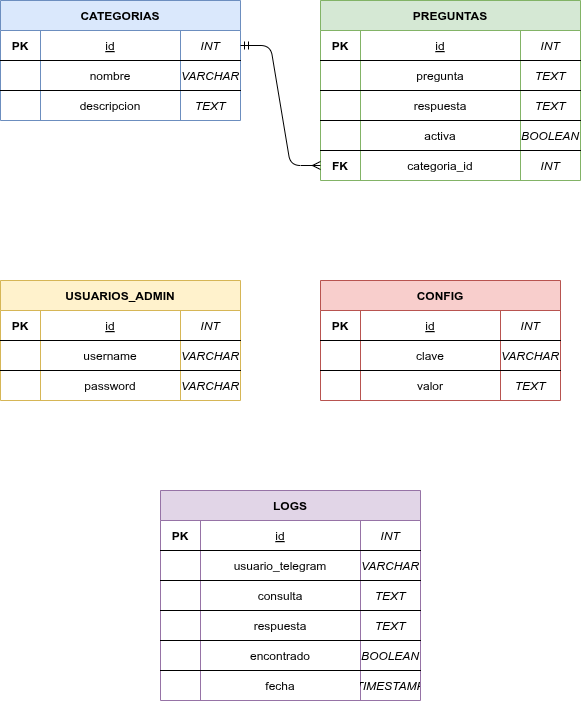

The diagram above was exported from draw.io. Its source (the exported page's mxGraphModel, read from the mxfile embedded in the PNG):
<mxGraphModel dx="1414" dy="741" grid="1" gridSize="10" guides="1" tooltips="1" connect="1" arrows="1" fold="1" page="1" pageScale="1" pageWidth="1169" pageHeight="827" math="0" shadow="0">
  <root>
    <mxCell id="0" />
    <mxCell id="1" parent="0" />
    <mxCell id="t1" parent="1" style="shape=table;startSize=30;container=1;collapsible=0;childLayout=tableLayout;fixedRows=1;rowLines=0;fontStyle=1;align=center;resizeLast=1;fillColor=#dae8fc;strokeColor=#6c8ebf;" value="CATEGORIAS" vertex="1">
      <mxGeometry height="120" width="240" x="60" y="80" as="geometry" />
    </mxCell>
    <mxCell id="t1r1" parent="t1" style="shape=tableRow;horizontal=0;startSize=0;swimlaneHead=0;swimlaneBody=0;fillColor=none;collapsible=0;dropTarget=0;points=[[0,0.5],[1,0.5]];portConstraint=eastwest;fontSize=12;top=0;left=0;right=0;bottom=1;" value="" vertex="1">
      <mxGeometry height="30" width="240" y="30" as="geometry" />
    </mxCell>
    <mxCell id="t1r1c1" parent="t1r1" style="shape=partialRectangle;connectable=0;fillColor=none;top=0;left=0;bottom=0;right=0;fontStyle=1;overflow=hidden;" value="PK" vertex="1">
      <mxGeometry height="30" width="40" as="geometry">
        <mxRectangle height="30" width="40" as="alternateBounds" />
      </mxGeometry>
    </mxCell>
    <mxCell id="t1r1c2" parent="t1r1" style="shape=partialRectangle;connectable=0;fillColor=none;top=0;left=0;bottom=0;right=0;overflow=hidden;fontStyle=4;" value="id" vertex="1">
      <mxGeometry height="30" width="140" x="40" as="geometry">
        <mxRectangle height="30" width="140" as="alternateBounds" />
      </mxGeometry>
    </mxCell>
    <mxCell id="t1r1c3" parent="t1r1" style="shape=partialRectangle;connectable=0;fillColor=none;top=0;left=0;bottom=0;right=0;overflow=hidden;fontStyle=2;" value="INT" vertex="1">
      <mxGeometry height="30" width="60" x="180" as="geometry">
        <mxRectangle height="30" width="60" as="alternateBounds" />
      </mxGeometry>
    </mxCell>
    <mxCell id="t1r2" parent="t1" style="shape=tableRow;horizontal=0;startSize=0;swimlaneHead=0;swimlaneBody=0;fillColor=none;collapsible=0;dropTarget=0;points=[[0,0.5],[1,0.5]];portConstraint=eastwest;fontSize=12;top=0;left=0;right=0;bottom=1;" value="" vertex="1">
      <mxGeometry height="30" width="240" y="60" as="geometry" />
    </mxCell>
    <mxCell id="t1r2c1" parent="t1r2" style="shape=partialRectangle;connectable=0;fillColor=none;top=0;left=0;bottom=0;right=0;overflow=hidden;" value="" vertex="1">
      <mxGeometry height="30" width="40" as="geometry">
        <mxRectangle height="30" width="40" as="alternateBounds" />
      </mxGeometry>
    </mxCell>
    <mxCell id="t1r2c2" parent="t1r2" style="shape=partialRectangle;connectable=0;fillColor=none;top=0;left=0;bottom=0;right=0;overflow=hidden;" value="nombre" vertex="1">
      <mxGeometry height="30" width="140" x="40" as="geometry">
        <mxRectangle height="30" width="140" as="alternateBounds" />
      </mxGeometry>
    </mxCell>
    <mxCell id="t1r2c3" parent="t1r2" style="shape=partialRectangle;connectable=0;fillColor=none;top=0;left=0;bottom=0;right=0;overflow=hidden;fontStyle=2;" value="VARCHAR" vertex="1">
      <mxGeometry height="30" width="60" x="180" as="geometry">
        <mxRectangle height="30" width="60" as="alternateBounds" />
      </mxGeometry>
    </mxCell>
    <mxCell id="t1r3" parent="t1" style="shape=tableRow;horizontal=0;startSize=0;swimlaneHead=0;swimlaneBody=0;fillColor=none;collapsible=0;dropTarget=0;points=[[0,0.5],[1,0.5]];portConstraint=eastwest;fontSize=12;top=0;left=0;right=0;bottom=0;" value="" vertex="1">
      <mxGeometry height="30" width="240" y="90" as="geometry" />
    </mxCell>
    <mxCell id="t1r3c1" parent="t1r3" style="shape=partialRectangle;connectable=0;fillColor=none;top=0;left=0;bottom=0;right=0;overflow=hidden;" value="" vertex="1">
      <mxGeometry height="30" width="40" as="geometry">
        <mxRectangle height="30" width="40" as="alternateBounds" />
      </mxGeometry>
    </mxCell>
    <mxCell id="t1r3c2" parent="t1r3" style="shape=partialRectangle;connectable=0;fillColor=none;top=0;left=0;bottom=0;right=0;overflow=hidden;" value="descripcion" vertex="1">
      <mxGeometry height="30" width="140" x="40" as="geometry">
        <mxRectangle height="30" width="140" as="alternateBounds" />
      </mxGeometry>
    </mxCell>
    <mxCell id="t1r3c3" parent="t1r3" style="shape=partialRectangle;connectable=0;fillColor=none;top=0;left=0;bottom=0;right=0;overflow=hidden;fontStyle=2;" value="TEXT" vertex="1">
      <mxGeometry height="30" width="60" x="180" as="geometry">
        <mxRectangle height="30" width="60" as="alternateBounds" />
      </mxGeometry>
    </mxCell>
    <mxCell id="t2" parent="1" style="shape=table;startSize=30;container=1;collapsible=0;childLayout=tableLayout;fixedRows=1;rowLines=0;fontStyle=1;align=center;resizeLast=1;fillColor=#d5e8d4;strokeColor=#82b366;" value="PREGUNTAS" vertex="1">
      <mxGeometry height="180" width="260" x="380" y="80" as="geometry" />
    </mxCell>
    <mxCell id="t2r1" parent="t2" style="shape=tableRow;horizontal=0;startSize=0;swimlaneHead=0;swimlaneBody=0;fillColor=none;collapsible=0;dropTarget=0;points=[[0,0.5],[1,0.5]];portConstraint=eastwest;fontSize=12;top=0;left=0;right=0;bottom=1;" value="" vertex="1">
      <mxGeometry height="30" width="260" y="30" as="geometry" />
    </mxCell>
    <mxCell id="t2r1c1" parent="t2r1" style="shape=partialRectangle;connectable=0;fillColor=none;top=0;left=0;bottom=0;right=0;fontStyle=1;overflow=hidden;" value="PK" vertex="1">
      <mxGeometry height="30" width="40" as="geometry">
        <mxRectangle height="30" width="40" as="alternateBounds" />
      </mxGeometry>
    </mxCell>
    <mxCell id="t2r1c2" parent="t2r1" style="shape=partialRectangle;connectable=0;fillColor=none;top=0;left=0;bottom=0;right=0;overflow=hidden;fontStyle=4;" value="id" vertex="1">
      <mxGeometry height="30" width="160" x="40" as="geometry">
        <mxRectangle height="30" width="160" as="alternateBounds" />
      </mxGeometry>
    </mxCell>
    <mxCell id="t2r1c3" parent="t2r1" style="shape=partialRectangle;connectable=0;fillColor=none;top=0;left=0;bottom=0;right=0;overflow=hidden;fontStyle=2;" value="INT" vertex="1">
      <mxGeometry height="30" width="60" x="200" as="geometry">
        <mxRectangle height="30" width="60" as="alternateBounds" />
      </mxGeometry>
    </mxCell>
    <mxCell id="t2r2" parent="t2" style="shape=tableRow;horizontal=0;startSize=0;swimlaneHead=0;swimlaneBody=0;fillColor=none;collapsible=0;dropTarget=0;points=[[0,0.5],[1,0.5]];portConstraint=eastwest;fontSize=12;top=0;left=0;right=0;bottom=1;" value="" vertex="1">
      <mxGeometry height="30" width="260" y="60" as="geometry" />
    </mxCell>
    <mxCell id="t2r2c1" parent="t2r2" style="shape=partialRectangle;connectable=0;fillColor=none;top=0;left=0;bottom=0;right=0;overflow=hidden;" value="" vertex="1">
      <mxGeometry height="30" width="40" as="geometry">
        <mxRectangle height="30" width="40" as="alternateBounds" />
      </mxGeometry>
    </mxCell>
    <mxCell id="t2r2c2" parent="t2r2" style="shape=partialRectangle;connectable=0;fillColor=none;top=0;left=0;bottom=0;right=0;overflow=hidden;" value="pregunta" vertex="1">
      <mxGeometry height="30" width="160" x="40" as="geometry">
        <mxRectangle height="30" width="160" as="alternateBounds" />
      </mxGeometry>
    </mxCell>
    <mxCell id="t2r2c3" parent="t2r2" style="shape=partialRectangle;connectable=0;fillColor=none;top=0;left=0;bottom=0;right=0;overflow=hidden;fontStyle=2;" value="TEXT" vertex="1">
      <mxGeometry height="30" width="60" x="200" as="geometry">
        <mxRectangle height="30" width="60" as="alternateBounds" />
      </mxGeometry>
    </mxCell>
    <mxCell id="t2r3" parent="t2" style="shape=tableRow;horizontal=0;startSize=0;swimlaneHead=0;swimlaneBody=0;fillColor=none;collapsible=0;dropTarget=0;points=[[0,0.5],[1,0.5]];portConstraint=eastwest;fontSize=12;top=0;left=0;right=0;bottom=1;" value="" vertex="1">
      <mxGeometry height="30" width="260" y="90" as="geometry" />
    </mxCell>
    <mxCell id="t2r3c1" parent="t2r3" style="shape=partialRectangle;connectable=0;fillColor=none;top=0;left=0;bottom=0;right=0;overflow=hidden;" value="" vertex="1">
      <mxGeometry height="30" width="40" as="geometry">
        <mxRectangle height="30" width="40" as="alternateBounds" />
      </mxGeometry>
    </mxCell>
    <mxCell id="t2r3c2" parent="t2r3" style="shape=partialRectangle;connectable=0;fillColor=none;top=0;left=0;bottom=0;right=0;overflow=hidden;" value="respuesta" vertex="1">
      <mxGeometry height="30" width="160" x="40" as="geometry">
        <mxRectangle height="30" width="160" as="alternateBounds" />
      </mxGeometry>
    </mxCell>
    <mxCell id="t2r3c3" parent="t2r3" style="shape=partialRectangle;connectable=0;fillColor=none;top=0;left=0;bottom=0;right=0;overflow=hidden;fontStyle=2;" value="TEXT" vertex="1">
      <mxGeometry height="30" width="60" x="200" as="geometry">
        <mxRectangle height="30" width="60" as="alternateBounds" />
      </mxGeometry>
    </mxCell>
    <mxCell id="t2r4" parent="t2" style="shape=tableRow;horizontal=0;startSize=0;swimlaneHead=0;swimlaneBody=0;fillColor=none;collapsible=0;dropTarget=0;points=[[0,0.5],[1,0.5]];portConstraint=eastwest;fontSize=12;top=0;left=0;right=0;bottom=1;" value="" vertex="1">
      <mxGeometry height="30" width="260" y="120" as="geometry" />
    </mxCell>
    <mxCell id="t2r4c1" parent="t2r4" style="shape=partialRectangle;connectable=0;fillColor=none;top=0;left=0;bottom=0;right=0;overflow=hidden;" value="" vertex="1">
      <mxGeometry height="30" width="40" as="geometry">
        <mxRectangle height="30" width="40" as="alternateBounds" />
      </mxGeometry>
    </mxCell>
    <mxCell id="t2r4c2" parent="t2r4" style="shape=partialRectangle;connectable=0;fillColor=none;top=0;left=0;bottom=0;right=0;overflow=hidden;" value="activa" vertex="1">
      <mxGeometry height="30" width="160" x="40" as="geometry">
        <mxRectangle height="30" width="160" as="alternateBounds" />
      </mxGeometry>
    </mxCell>
    <mxCell id="t2r4c3" parent="t2r4" style="shape=partialRectangle;connectable=0;fillColor=none;top=0;left=0;bottom=0;right=0;overflow=hidden;fontStyle=2;" value="BOOLEAN" vertex="1">
      <mxGeometry height="30" width="60" x="200" as="geometry">
        <mxRectangle height="30" width="60" as="alternateBounds" />
      </mxGeometry>
    </mxCell>
    <mxCell id="t2r5" parent="t2" style="shape=tableRow;horizontal=0;startSize=0;swimlaneHead=0;swimlaneBody=0;fillColor=none;collapsible=0;dropTarget=0;points=[[0,0.5],[1,0.5]];portConstraint=eastwest;fontSize=12;top=0;left=0;right=0;bottom=0;" value="" vertex="1">
      <mxGeometry height="30" width="260" y="150" as="geometry" />
    </mxCell>
    <mxCell id="t2r5c1" parent="t2r5" style="shape=partialRectangle;connectable=0;fillColor=none;top=0;left=0;bottom=0;right=0;fontStyle=1;overflow=hidden;" value="FK" vertex="1">
      <mxGeometry height="30" width="40" as="geometry">
        <mxRectangle height="30" width="40" as="alternateBounds" />
      </mxGeometry>
    </mxCell>
    <mxCell id="t2r5c2" parent="t2r5" style="shape=partialRectangle;connectable=0;fillColor=none;top=0;left=0;bottom=0;right=0;overflow=hidden;" value="categoria_id" vertex="1">
      <mxGeometry height="30" width="160" x="40" as="geometry">
        <mxRectangle height="30" width="160" as="alternateBounds" />
      </mxGeometry>
    </mxCell>
    <mxCell id="t2r5c3" parent="t2r5" style="shape=partialRectangle;connectable=0;fillColor=none;top=0;left=0;bottom=0;right=0;overflow=hidden;fontStyle=2;" value="INT" vertex="1">
      <mxGeometry height="30" width="60" x="200" as="geometry">
        <mxRectangle height="30" width="60" as="alternateBounds" />
      </mxGeometry>
    </mxCell>
    <mxCell id="t3" parent="1" style="shape=table;startSize=30;container=1;collapsible=0;childLayout=tableLayout;fixedRows=1;rowLines=0;fontStyle=1;align=center;resizeLast=1;fillColor=#fff2cc;strokeColor=#d6b656;" value="USUARIOS_ADMIN" vertex="1">
      <mxGeometry height="120" width="240" x="60" y="360" as="geometry" />
    </mxCell>
    <mxCell id="t3r1" parent="t3" style="shape=tableRow;horizontal=0;startSize=0;swimlaneHead=0;swimlaneBody=0;fillColor=none;collapsible=0;dropTarget=0;points=[[0,0.5],[1,0.5]];portConstraint=eastwest;fontSize=12;top=0;left=0;right=0;bottom=1;" value="" vertex="1">
      <mxGeometry height="30" width="240" y="30" as="geometry" />
    </mxCell>
    <mxCell id="t3r1c1" parent="t3r1" style="shape=partialRectangle;connectable=0;fillColor=none;top=0;left=0;bottom=0;right=0;fontStyle=1;overflow=hidden;" value="PK" vertex="1">
      <mxGeometry height="30" width="40" as="geometry">
        <mxRectangle height="30" width="40" as="alternateBounds" />
      </mxGeometry>
    </mxCell>
    <mxCell id="t3r1c2" parent="t3r1" style="shape=partialRectangle;connectable=0;fillColor=none;top=0;left=0;bottom=0;right=0;overflow=hidden;fontStyle=4;" value="id" vertex="1">
      <mxGeometry height="30" width="140" x="40" as="geometry">
        <mxRectangle height="30" width="140" as="alternateBounds" />
      </mxGeometry>
    </mxCell>
    <mxCell id="t3r1c3" parent="t3r1" style="shape=partialRectangle;connectable=0;fillColor=none;top=0;left=0;bottom=0;right=0;overflow=hidden;fontStyle=2;" value="INT" vertex="1">
      <mxGeometry height="30" width="60" x="180" as="geometry">
        <mxRectangle height="30" width="60" as="alternateBounds" />
      </mxGeometry>
    </mxCell>
    <mxCell id="t3r2" parent="t3" style="shape=tableRow;horizontal=0;startSize=0;swimlaneHead=0;swimlaneBody=0;fillColor=none;collapsible=0;dropTarget=0;points=[[0,0.5],[1,0.5]];portConstraint=eastwest;fontSize=12;top=0;left=0;right=0;bottom=1;" value="" vertex="1">
      <mxGeometry height="30" width="240" y="60" as="geometry" />
    </mxCell>
    <mxCell id="t3r2c1" parent="t3r2" style="shape=partialRectangle;connectable=0;fillColor=none;top=0;left=0;bottom=0;right=0;overflow=hidden;" value="" vertex="1">
      <mxGeometry height="30" width="40" as="geometry">
        <mxRectangle height="30" width="40" as="alternateBounds" />
      </mxGeometry>
    </mxCell>
    <mxCell id="t3r2c2" parent="t3r2" style="shape=partialRectangle;connectable=0;fillColor=none;top=0;left=0;bottom=0;right=0;overflow=hidden;" value="username" vertex="1">
      <mxGeometry height="30" width="140" x="40" as="geometry">
        <mxRectangle height="30" width="140" as="alternateBounds" />
      </mxGeometry>
    </mxCell>
    <mxCell id="t3r2c3" parent="t3r2" style="shape=partialRectangle;connectable=0;fillColor=none;top=0;left=0;bottom=0;right=0;overflow=hidden;fontStyle=2;" value="VARCHAR" vertex="1">
      <mxGeometry height="30" width="60" x="180" as="geometry">
        <mxRectangle height="30" width="60" as="alternateBounds" />
      </mxGeometry>
    </mxCell>
    <mxCell id="t3r3" parent="t3" style="shape=tableRow;horizontal=0;startSize=0;swimlaneHead=0;swimlaneBody=0;fillColor=none;collapsible=0;dropTarget=0;points=[[0,0.5],[1,0.5]];portConstraint=eastwest;fontSize=12;top=0;left=0;right=0;bottom=0;" value="" vertex="1">
      <mxGeometry height="30" width="240" y="90" as="geometry" />
    </mxCell>
    <mxCell id="t3r3c1" parent="t3r3" style="shape=partialRectangle;connectable=0;fillColor=none;top=0;left=0;bottom=0;right=0;overflow=hidden;" value="" vertex="1">
      <mxGeometry height="30" width="40" as="geometry">
        <mxRectangle height="30" width="40" as="alternateBounds" />
      </mxGeometry>
    </mxCell>
    <mxCell id="t3r3c2" parent="t3r3" style="shape=partialRectangle;connectable=0;fillColor=none;top=0;left=0;bottom=0;right=0;overflow=hidden;" value="password" vertex="1">
      <mxGeometry height="30" width="140" x="40" as="geometry">
        <mxRectangle height="30" width="140" as="alternateBounds" />
      </mxGeometry>
    </mxCell>
    <mxCell id="t3r3c3" parent="t3r3" style="shape=partialRectangle;connectable=0;fillColor=none;top=0;left=0;bottom=0;right=0;overflow=hidden;fontStyle=2;" value="VARCHAR" vertex="1">
      <mxGeometry height="30" width="60" x="180" as="geometry">
        <mxRectangle height="30" width="60" as="alternateBounds" />
      </mxGeometry>
    </mxCell>
    <mxCell id="t4" parent="1" style="shape=table;startSize=30;container=1;collapsible=0;childLayout=tableLayout;fixedRows=1;rowLines=0;fontStyle=1;align=center;resizeLast=1;fillColor=#f8cecc;strokeColor=#b85450;" value="CONFIG" vertex="1">
      <mxGeometry height="120" width="240" x="380" y="360" as="geometry" />
    </mxCell>
    <mxCell id="t4r1" parent="t4" style="shape=tableRow;horizontal=0;startSize=0;swimlaneHead=0;swimlaneBody=0;fillColor=none;collapsible=0;dropTarget=0;points=[[0,0.5],[1,0.5]];portConstraint=eastwest;fontSize=12;top=0;left=0;right=0;bottom=1;" value="" vertex="1">
      <mxGeometry height="30" width="240" y="30" as="geometry" />
    </mxCell>
    <mxCell id="t4r1c1" parent="t4r1" style="shape=partialRectangle;connectable=0;fillColor=none;top=0;left=0;bottom=0;right=0;fontStyle=1;overflow=hidden;" value="PK" vertex="1">
      <mxGeometry height="30" width="40" as="geometry">
        <mxRectangle height="30" width="40" as="alternateBounds" />
      </mxGeometry>
    </mxCell>
    <mxCell id="t4r1c2" parent="t4r1" style="shape=partialRectangle;connectable=0;fillColor=none;top=0;left=0;bottom=0;right=0;overflow=hidden;fontStyle=4;" value="id" vertex="1">
      <mxGeometry height="30" width="140" x="40" as="geometry">
        <mxRectangle height="30" width="140" as="alternateBounds" />
      </mxGeometry>
    </mxCell>
    <mxCell id="t4r1c3" parent="t4r1" style="shape=partialRectangle;connectable=0;fillColor=none;top=0;left=0;bottom=0;right=0;overflow=hidden;fontStyle=2;" value="INT" vertex="1">
      <mxGeometry height="30" width="60" x="180" as="geometry">
        <mxRectangle height="30" width="60" as="alternateBounds" />
      </mxGeometry>
    </mxCell>
    <mxCell id="t4r2" parent="t4" style="shape=tableRow;horizontal=0;startSize=0;swimlaneHead=0;swimlaneBody=0;fillColor=none;collapsible=0;dropTarget=0;points=[[0,0.5],[1,0.5]];portConstraint=eastwest;fontSize=12;top=0;left=0;right=0;bottom=1;" value="" vertex="1">
      <mxGeometry height="30" width="240" y="60" as="geometry" />
    </mxCell>
    <mxCell id="t4r2c1" parent="t4r2" style="shape=partialRectangle;connectable=0;fillColor=none;top=0;left=0;bottom=0;right=0;overflow=hidden;" value="" vertex="1">
      <mxGeometry height="30" width="40" as="geometry">
        <mxRectangle height="30" width="40" as="alternateBounds" />
      </mxGeometry>
    </mxCell>
    <mxCell id="t4r2c2" parent="t4r2" style="shape=partialRectangle;connectable=0;fillColor=none;top=0;left=0;bottom=0;right=0;overflow=hidden;" value="clave" vertex="1">
      <mxGeometry height="30" width="140" x="40" as="geometry">
        <mxRectangle height="30" width="140" as="alternateBounds" />
      </mxGeometry>
    </mxCell>
    <mxCell id="t4r2c3" parent="t4r2" style="shape=partialRectangle;connectable=0;fillColor=none;top=0;left=0;bottom=0;right=0;overflow=hidden;fontStyle=2;" value="VARCHAR" vertex="1">
      <mxGeometry height="30" width="60" x="180" as="geometry">
        <mxRectangle height="30" width="60" as="alternateBounds" />
      </mxGeometry>
    </mxCell>
    <mxCell id="t4r3" parent="t4" style="shape=tableRow;horizontal=0;startSize=0;swimlaneHead=0;swimlaneBody=0;fillColor=none;collapsible=0;dropTarget=0;points=[[0,0.5],[1,0.5]];portConstraint=eastwest;fontSize=12;top=0;left=0;right=0;bottom=0;" value="" vertex="1">
      <mxGeometry height="30" width="240" y="90" as="geometry" />
    </mxCell>
    <mxCell id="t4r3c1" parent="t4r3" style="shape=partialRectangle;connectable=0;fillColor=none;top=0;left=0;bottom=0;right=0;overflow=hidden;" value="" vertex="1">
      <mxGeometry height="30" width="40" as="geometry">
        <mxRectangle height="30" width="40" as="alternateBounds" />
      </mxGeometry>
    </mxCell>
    <mxCell id="t4r3c2" parent="t4r3" style="shape=partialRectangle;connectable=0;fillColor=none;top=0;left=0;bottom=0;right=0;overflow=hidden;" value="valor" vertex="1">
      <mxGeometry height="30" width="140" x="40" as="geometry">
        <mxRectangle height="30" width="140" as="alternateBounds" />
      </mxGeometry>
    </mxCell>
    <mxCell id="t4r3c3" parent="t4r3" style="shape=partialRectangle;connectable=0;fillColor=none;top=0;left=0;bottom=0;right=0;overflow=hidden;fontStyle=2;" value="TEXT" vertex="1">
      <mxGeometry height="30" width="60" x="180" as="geometry">
        <mxRectangle height="30" width="60" as="alternateBounds" />
      </mxGeometry>
    </mxCell>
    <mxCell id="t5" parent="1" style="shape=table;startSize=30;container=1;collapsible=0;childLayout=tableLayout;fixedRows=1;rowLines=0;fontStyle=1;align=center;resizeLast=1;fillColor=#e1d5e7;strokeColor=#9673a6;" value="LOGS" vertex="1">
      <mxGeometry height="210" width="260" x="220" y="570" as="geometry" />
    </mxCell>
    <mxCell id="t5r1" parent="t5" style="shape=tableRow;horizontal=0;startSize=0;swimlaneHead=0;swimlaneBody=0;fillColor=none;collapsible=0;dropTarget=0;points=[[0,0.5],[1,0.5]];portConstraint=eastwest;fontSize=12;top=0;left=0;right=0;bottom=1;" value="" vertex="1">
      <mxGeometry height="30" width="260" y="30" as="geometry" />
    </mxCell>
    <mxCell id="t5r1c1" parent="t5r1" style="shape=partialRectangle;connectable=0;fillColor=none;top=0;left=0;bottom=0;right=0;fontStyle=1;overflow=hidden;" value="PK" vertex="1">
      <mxGeometry height="30" width="40" as="geometry">
        <mxRectangle height="30" width="40" as="alternateBounds" />
      </mxGeometry>
    </mxCell>
    <mxCell id="t5r1c2" parent="t5r1" style="shape=partialRectangle;connectable=0;fillColor=none;top=0;left=0;bottom=0;right=0;overflow=hidden;fontStyle=4;" value="id" vertex="1">
      <mxGeometry height="30" width="160" x="40" as="geometry">
        <mxRectangle height="30" width="160" as="alternateBounds" />
      </mxGeometry>
    </mxCell>
    <mxCell id="t5r1c3" parent="t5r1" style="shape=partialRectangle;connectable=0;fillColor=none;top=0;left=0;bottom=0;right=0;overflow=hidden;fontStyle=2;" value="INT" vertex="1">
      <mxGeometry height="30" width="60" x="200" as="geometry">
        <mxRectangle height="30" width="60" as="alternateBounds" />
      </mxGeometry>
    </mxCell>
    <mxCell id="t5r2" parent="t5" style="shape=tableRow;horizontal=0;startSize=0;swimlaneHead=0;swimlaneBody=0;fillColor=none;collapsible=0;dropTarget=0;points=[[0,0.5],[1,0.5]];portConstraint=eastwest;fontSize=12;top=0;left=0;right=0;bottom=1;" value="" vertex="1">
      <mxGeometry height="30" width="260" y="60" as="geometry" />
    </mxCell>
    <mxCell id="t5r2c1" parent="t5r2" style="shape=partialRectangle;connectable=0;fillColor=none;top=0;left=0;bottom=0;right=0;overflow=hidden;" value="" vertex="1">
      <mxGeometry height="30" width="40" as="geometry">
        <mxRectangle height="30" width="40" as="alternateBounds" />
      </mxGeometry>
    </mxCell>
    <mxCell id="t5r2c2" parent="t5r2" style="shape=partialRectangle;connectable=0;fillColor=none;top=0;left=0;bottom=0;right=0;overflow=hidden;" value="usuario_telegram" vertex="1">
      <mxGeometry height="30" width="160" x="40" as="geometry">
        <mxRectangle height="30" width="160" as="alternateBounds" />
      </mxGeometry>
    </mxCell>
    <mxCell id="t5r2c3" parent="t5r2" style="shape=partialRectangle;connectable=0;fillColor=none;top=0;left=0;bottom=0;right=0;overflow=hidden;fontStyle=2;" value="VARCHAR" vertex="1">
      <mxGeometry height="30" width="60" x="200" as="geometry">
        <mxRectangle height="30" width="60" as="alternateBounds" />
      </mxGeometry>
    </mxCell>
    <mxCell id="t5r3" parent="t5" style="shape=tableRow;horizontal=0;startSize=0;swimlaneHead=0;swimlaneBody=0;fillColor=none;collapsible=0;dropTarget=0;points=[[0,0.5],[1,0.5]];portConstraint=eastwest;fontSize=12;top=0;left=0;right=0;bottom=1;" value="" vertex="1">
      <mxGeometry height="30" width="260" y="90" as="geometry" />
    </mxCell>
    <mxCell id="t5r3c1" parent="t5r3" style="shape=partialRectangle;connectable=0;fillColor=none;top=0;left=0;bottom=0;right=0;overflow=hidden;" value="" vertex="1">
      <mxGeometry height="30" width="40" as="geometry">
        <mxRectangle height="30" width="40" as="alternateBounds" />
      </mxGeometry>
    </mxCell>
    <mxCell id="t5r3c2" parent="t5r3" style="shape=partialRectangle;connectable=0;fillColor=none;top=0;left=0;bottom=0;right=0;overflow=hidden;" value="consulta" vertex="1">
      <mxGeometry height="30" width="160" x="40" as="geometry">
        <mxRectangle height="30" width="160" as="alternateBounds" />
      </mxGeometry>
    </mxCell>
    <mxCell id="t5r3c3" parent="t5r3" style="shape=partialRectangle;connectable=0;fillColor=none;top=0;left=0;bottom=0;right=0;overflow=hidden;fontStyle=2;" value="TEXT" vertex="1">
      <mxGeometry height="30" width="60" x="200" as="geometry">
        <mxRectangle height="30" width="60" as="alternateBounds" />
      </mxGeometry>
    </mxCell>
    <mxCell id="t5r4" parent="t5" style="shape=tableRow;horizontal=0;startSize=0;swimlaneHead=0;swimlaneBody=0;fillColor=none;collapsible=0;dropTarget=0;points=[[0,0.5],[1,0.5]];portConstraint=eastwest;fontSize=12;top=0;left=0;right=0;bottom=1;" value="" vertex="1">
      <mxGeometry height="30" width="260" y="120" as="geometry" />
    </mxCell>
    <mxCell id="t5r4c1" parent="t5r4" style="shape=partialRectangle;connectable=0;fillColor=none;top=0;left=0;bottom=0;right=0;overflow=hidden;" value="" vertex="1">
      <mxGeometry height="30" width="40" as="geometry">
        <mxRectangle height="30" width="40" as="alternateBounds" />
      </mxGeometry>
    </mxCell>
    <mxCell id="t5r4c2" parent="t5r4" style="shape=partialRectangle;connectable=0;fillColor=none;top=0;left=0;bottom=0;right=0;overflow=hidden;" value="respuesta" vertex="1">
      <mxGeometry height="30" width="160" x="40" as="geometry">
        <mxRectangle height="30" width="160" as="alternateBounds" />
      </mxGeometry>
    </mxCell>
    <mxCell id="t5r4c3" parent="t5r4" style="shape=partialRectangle;connectable=0;fillColor=none;top=0;left=0;bottom=0;right=0;overflow=hidden;fontStyle=2;" value="TEXT" vertex="1">
      <mxGeometry height="30" width="60" x="200" as="geometry">
        <mxRectangle height="30" width="60" as="alternateBounds" />
      </mxGeometry>
    </mxCell>
    <mxCell id="t5r5" parent="t5" style="shape=tableRow;horizontal=0;startSize=0;swimlaneHead=0;swimlaneBody=0;fillColor=none;collapsible=0;dropTarget=0;points=[[0,0.5],[1,0.5]];portConstraint=eastwest;fontSize=12;top=0;left=0;right=0;bottom=1;" value="" vertex="1">
      <mxGeometry height="30" width="260" y="150" as="geometry" />
    </mxCell>
    <mxCell id="t5r5c1" parent="t5r5" style="shape=partialRectangle;connectable=0;fillColor=none;top=0;left=0;bottom=0;right=0;overflow=hidden;" value="" vertex="1">
      <mxGeometry height="30" width="40" as="geometry">
        <mxRectangle height="30" width="40" as="alternateBounds" />
      </mxGeometry>
    </mxCell>
    <mxCell id="t5r5c2" parent="t5r5" style="shape=partialRectangle;connectable=0;fillColor=none;top=0;left=0;bottom=0;right=0;overflow=hidden;" value="encontrado" vertex="1">
      <mxGeometry height="30" width="160" x="40" as="geometry">
        <mxRectangle height="30" width="160" as="alternateBounds" />
      </mxGeometry>
    </mxCell>
    <mxCell id="t5r5c3" parent="t5r5" style="shape=partialRectangle;connectable=0;fillColor=none;top=0;left=0;bottom=0;right=0;overflow=hidden;fontStyle=2;" value="BOOLEAN" vertex="1">
      <mxGeometry height="30" width="60" x="200" as="geometry">
        <mxRectangle height="30" width="60" as="alternateBounds" />
      </mxGeometry>
    </mxCell>
    <mxCell id="t5r6" parent="t5" style="shape=tableRow;horizontal=0;startSize=0;swimlaneHead=0;swimlaneBody=0;fillColor=none;collapsible=0;dropTarget=0;points=[[0,0.5],[1,0.5]];portConstraint=eastwest;fontSize=12;top=0;left=0;right=0;bottom=0;" value="" vertex="1">
      <mxGeometry height="30" width="260" y="180" as="geometry" />
    </mxCell>
    <mxCell id="t5r6c1" parent="t5r6" style="shape=partialRectangle;connectable=0;fillColor=none;top=0;left=0;bottom=0;right=0;overflow=hidden;" value="" vertex="1">
      <mxGeometry height="30" width="40" as="geometry">
        <mxRectangle height="30" width="40" as="alternateBounds" />
      </mxGeometry>
    </mxCell>
    <mxCell id="t5r6c2" parent="t5r6" style="shape=partialRectangle;connectable=0;fillColor=none;top=0;left=0;bottom=0;right=0;overflow=hidden;" value="fecha" vertex="1">
      <mxGeometry height="30" width="160" x="40" as="geometry">
        <mxRectangle height="30" width="160" as="alternateBounds" />
      </mxGeometry>
    </mxCell>
    <mxCell id="t5r6c3" parent="t5r6" style="shape=partialRectangle;connectable=0;fillColor=none;top=0;left=0;bottom=0;right=0;overflow=hidden;fontStyle=2;" value="TIMESTAMP" vertex="1">
      <mxGeometry height="30" width="60" x="200" as="geometry">
        <mxRectangle height="30" width="60" as="alternateBounds" />
      </mxGeometry>
    </mxCell>
    <mxCell id="rel1" edge="1" parent="1" source="t1r1" style="edgeStyle=entityRelationEdgeStyle;endArrow=ERmany;startArrow=ERmandOne;exitX=1;exitY=0.5;exitDx=0;exitDy=0;entryX=0;entryY=0.5;entryDx=0;entryDy=0;" target="t2r5" value="">
      <mxGeometry relative="1" as="geometry" />
    </mxCell>
  </root>
</mxGraphModel>